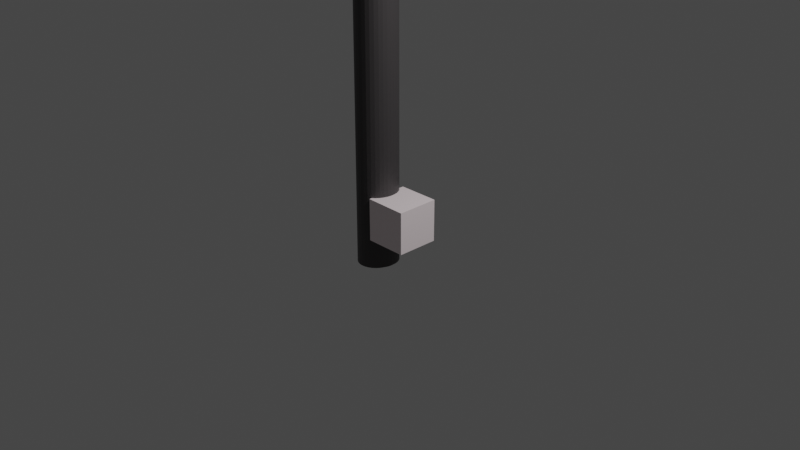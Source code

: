 # Source: sugarkey.blend  (saved by Blender 3.3.6; exported with 4.5.12 LTS)
import bpy
from mathutils import Matrix  # noqa: F401  (used for matrix-valued properties, if any)

bpy.ops.wm.read_factory_settings(use_empty=True)
scene = bpy.context.scene
scene.name = 'Scene'

# ---- collections
col_collection = bpy.data.collections.new('Collection'); scene.collection.children.link(col_collection)

# ---- images (referenced by path relative to the original .blend; pixels are not part of the script)
import os
ASSET_DIR = os.environ.get("B2B_ASSET_DIR", "")  # directory of the original .blend (textures are referenced by path, not embedded)
HERE = os.path.dirname(os.path.abspath(__file__))  # packed textures are extracted next to this script under _unpacked/

def load_image(name, relpath, width, height, colorspace="sRGB"):
    """Load a texture the original file referenced (path relative to the .blend, or extracted next to this script)."""
    p = next((c for c in (os.path.join(HERE, relpath), os.path.join(ASSET_DIR, relpath)) if relpath and os.path.exists(c)), "")
    if p:
        img = bpy.data.images.load(p, check_existing=True)
        img.name = name
    else:  # same state as the original file: an image datablock whose file is absent (Cycles renders it pink)
        img = bpy.data.images.new(name, width, height)
        img.source = "FILE"
        img.filepath = "//" + (relpath or name)
    img.colorspace_settings.name = colorspace
    return img
img_material_002_base_color = load_image('Material.002 Base Color', '_unpacked/Material.8c580839.png', 1024, 1024, 'sRGB')

# ---- materials (node trees are filled in below, after node groups)
mat_material_002 = bpy.data.materials.new('Material.002')
mat_material_002.use_transparent_shadow = False

# ---- material node trees
mat_material_002.use_nodes = True; mat_material_002.node_tree.nodes.clear()
_N = mat_material_002.node_tree.nodes; _L = mat_material_002.node_tree.links
n0 = _N.new('ShaderNodeBsdfPrincipled'); n0.name = 'Principled BSDF'; n0.location = (10, 300)
n0.distribution = 'GGX'
n0.subsurface_method = 'RANDOM_WALK_SKIN'
n0.inputs[3].default_value = 1.45
n0.inputs[27].default_value = (0.0, 0.0, 0.0, 1.0)
n0.inputs[28].default_value = 1.0
n1 = _N.new('ShaderNodeOutputMaterial'); n1.name = 'Material Output'; n1.location = (300, 300)
n2 = _N.new('ShaderNodeTexImage'); n2.name = 'Image Texture'; n2.location = (-280, 260)
n2.image = img_material_002_base_color
_L.new(n0.outputs[0], n1.inputs[0])
_L.new(n2.outputs[0], n0.inputs[0])
n1.is_active_output = True

# ---- world
world_world = bpy.data.worlds.new('World'); scene.world = world_world
world_world.use_nodes = True; world_world.node_tree.nodes.clear()
_N = world_world.node_tree.nodes; _L = world_world.node_tree.links
n0 = _N.new('ShaderNodeOutputWorld'); n0.name = 'World Output'; n0.location = (300, 300)
n1 = _N.new('ShaderNodeBackground'); n1.name = 'Background'; n1.location = (10, 300)
n1.inputs[0].default_value = (0.05088, 0.05088, 0.05088, 1.0)
_L.new(n1.outputs[0], n0.inputs[0])
n0.is_active_output = True
world_world.color = (0.05088, 0.05088, 0.05088)
world_world.use_sun_shadow = False
world_world.sun_shadow_jitter_overblur = 0.0

# ---- cameras
cam_camera = bpy.data.cameras.new('Camera')
cam_camera.clip_end = 100.0
cam_camera.ortho_scale = 7.314

# ---- lights
light_light = bpy.data.lights.new('Light', 'POINT')
light_light.transmission_factor = 0.0
light_light.energy = 1000.0
light_light.shadow_soft_size = 0.1
light_light.shadow_maximum_resolution = 0.006
light_light.use_absolute_resolution = True

# ---- meshes
me_cube_001 = bpy.data.meshes.new('Cube.001')
me_cube_001.from_pydata([(-1.0, -1.0, -1.0), (-1.0, -1.0, 1.0), (-1.0, 1.0, -1.0), (-0.9997, 1.001, 0.9999), (1.0, -1.0, -1.0), (0.9414, -0.9785, 0.9898), (1.0, 1.0, -1.0), (0.9957, 0.9913, 0.9913), (0.83, 0.3639, -5.366), (0.83, 0.3639, -5.839), (0.83, -0.2815, -5.366), (0.8294, -0.2809, -5.838), (0.1913, 0.3612, -5.371), (0.2042, 0.356, -5.853), (0.1849, -0.2817, -5.366), (0.1896, -0.2836, -5.842), (0.01841, -0.2967, 0.6829), (0.02275, -0.2985, -6.186), (-0.03814, -0.2905, 0.6829), (-0.03313, -0.2925, -6.187), (-0.09251, -0.2722, 0.6829), (-0.08657, -0.2746, -6.187), (-0.1426, -0.2424, 0.6829), (-0.1355, -0.2453, -6.188), (-0.1865, -0.2023, 0.6829), (-0.1779, -0.2058, -6.189), (-0.2226, -0.1535, 0.6829), (-0.2122, -0.1577, -6.19), (-0.2494, -0.09776, 0.6829), (-0.237, -0.1027, -6.192), (-0.2659, -0.03729, 0.6829), (-0.2515, -0.04309, -6.193), (-0.2714, 0.02558, 0.6829), (-0.255, 0.01898, -6.195), (-0.2659, 0.08846, 0.6829), (-0.2476, 0.08111, -6.196), (-0.2494, 0.1489, 0.6829), (-0.2295, 0.1409, -6.197), (-0.2226, 0.2046, 0.6829), (-0.2016, 0.1962, -6.198), (-0.1865, 0.2535, 0.6829), (-0.1649, 0.2448, -6.199), (-0.1426, 0.2936, 0.6829), (-0.1209, 0.2848, -6.199), (-0.09251, 0.3234, 0.6829), (-0.07117, 0.3148, -6.198), (-0.03814, 0.3417, 0.6829), (-0.01763, 0.3334, -6.198), (0.01841, 0.3479, 0.6829), (0.03773, 0.3401, -6.197), (0.07495, 0.3417, 0.6829), (0.09284, 0.3345, -6.196), (0.1293, 0.3234, 0.6829), (0.1456, 0.3168, -6.195), (0.1794, 0.2936, 0.6829), (0.194, 0.2877, -6.194), (0.2234, 0.2535, 0.6829), (0.2362, 0.2483, -6.192), (0.2594, 0.2046, 0.6829), (0.2706, 0.2001, -6.191), (0.2862, 0.1489, 0.6829), (0.2959, 0.1451, -6.19), (0.3027, 0.08846, 0.6829), (0.3096, 0.08484, -6.188), (0.3082, 0.02558, 0.6829), (0.314, 0.02267, -6.187), (0.3027, -0.03729, 0.6829), (0.3082, -0.03967, -6.187), (0.2862, -0.09776, 0.6829), (0.2905, -0.09949, -6.185), (0.2594, -0.1535, 0.6829), (0.2631, -0.1548, -6.186), (0.2234, -0.2023, 0.6829), (0.2274, -0.2039, -6.186), (0.1794, -0.2424, 0.6829), (0.1832, -0.2439, -6.186), (0.1293, -0.2722, 0.6829), (0.1331, -0.2737, -6.186), (0.07495, -0.2905, 0.6829), (0.07889, -0.2921, -6.186)], [], [(0, 1, 3, 2), (2, 3, 7, 6), (6, 7, 5, 4), (4, 5, 1, 0), (2, 6, 4, 0), (7, 3, 1, 5), (8, 12, 14, 10), (11, 10, 14, 15), (15, 14, 12, 13), (13, 9, 11, 15), (9, 8, 10, 11), (13, 12, 8, 9), (16, 17, 19, 18), (18, 19, 21, 20), (20, 21, 23, 22), (22, 23, 25, 24), (24, 25, 27, 26), (26, 27, 29, 28), (28, 29, 31, 30), (30, 31, 33, 32), (32, 33, 35, 34), (34, 35, 37, 36), (36, 37, 39, 38), (38, 39, 41, 40), (40, 41, 43, 42), (42, 43, 45, 44), (44, 45, 47, 46), (46, 47, 49, 48), (48, 49, 51, 50), (50, 51, 53, 52), (52, 53, 55, 54), (54, 55, 57, 56), (56, 57, 59, 58), (58, 59, 61, 60), (60, 61, 63, 62), (62, 63, 65, 64), (64, 65, 67, 66), (66, 67, 69, 68), (68, 69, 71, 70), (70, 71, 73, 72), (72, 73, 75, 74), (74, 75, 77, 76), (19, 17, 79, 77, 75, 73, 71, 69, 67, 65, 63, 61, 59, 57, 55, 53, 51, 49, 47, 45, 43, 41, 39, 37, 35, 33, 31, 29, 27, 25, 23, 21), (76, 77, 79, 78), (78, 79, 17, 16), (16, 18, 20, 22, 24, 26, 28, 30, 32, 34, 36, 38, 40, 42, 44, 46, 48, 50, 52, 54, 56, 58, 60, 62, 64, 66, 68, 70, 72, 74, 76, 78)])
_uv = me_cube_001.uv_layers.new(name='UVMap')
_uv.uv.foreach_set('vector', [0.9338, 0.6404, 0.9338, 0.7924, 0.8084, 0.7658, 0.7818, 0.6404, 0.7818, 0.6404, 0.8084, 0.7658, 0.7046, 0.8408, 0.6426, 0.7024, 0.5827, 0.8018, 0.6639, 0.8018, 0.6639, 0.883, 0.5827, 0.883, 0.5827, 0.883, 0.6639, 0.883, 0.6639, 0.9642, 0.5827, 0.9642, 0.5016, 0.8018, 0.5827, 0.8018, 0.5827, 0.883, 0.5016, 0.883, 0.7046, 0.8408, 0.8084, 0.7658, 0.9338, 0.7924, 0.8483, 0.9452, 0.2657, 0.2695, 0.3677, 0.2695, 0.3677, 0.3715, 0.2657, 0.3715, 0.1637, 0.3715, 0.2657, 0.3715, 0.2657, 0.4735, 0.1637, 0.4735, 0.1637, 0.06554, 0.2657, 0.06554, 0.2657, 0.1675, 0.1637, 0.1675, 0.06171, 0.2695, 0.1637, 0.2695, 0.1637, 0.3715, 0.06171, 0.3715, 0.1637, 0.2695, 0.2657, 0.2695, 0.2657, 0.3715, 0.1637, 0.3715, 0.4187, 0.123, 0.3766, 0.123, 0.3766, 0.06559, 0.4187, 0.06559, 0.9366, 0.2294, 0.9366, 0.4414, 0.9233, 0.4414, 0.9233, 0.2294, 0.9233, 0.2294, 0.9233, 0.4414, 0.9101, 0.4414, 0.9101, 0.2294, 0.9101, 0.2294, 0.9101, 0.4414, 0.8968, 0.4414, 0.8968, 0.2294, 0.8968, 0.2294, 0.8968, 0.4414, 0.8836, 0.4414, 0.8836, 0.2294, 0.8836, 0.2294, 0.8836, 0.4414, 0.8703, 0.4414, 0.8703, 0.2294, 0.8703, 0.2294, 0.8703, 0.4414, 0.8571, 0.4414, 0.8571, 0.2294, 0.8571, 0.2294, 0.8571, 0.4414, 0.8438, 0.4414, 0.8438, 0.2294, 0.8438, 0.2294, 0.8438, 0.4414, 0.8306, 0.4414, 0.8306, 0.2294, 0.8306, 0.2294, 0.8306, 0.4414, 0.8173, 0.4414, 0.8173, 0.2294, 0.8173, 0.2294, 0.8173, 0.4414, 0.8041, 0.4414, 0.8041, 0.2294, 0.8041, 0.2294, 0.8041, 0.4414, 0.7908, 0.4414, 0.7908, 0.2294, 0.7908, 0.2294, 0.7908, 0.4414, 0.7776, 0.4414, 0.7776, 0.2294, 0.7776, 0.2294, 0.7776, 0.4414, 0.7644, 0.4414, 0.7644, 0.2294, 0.7644, 0.2294, 0.7644, 0.4414, 0.7511, 0.4414, 0.7511, 0.2294, 0.7511, 0.2294, 0.7511, 0.4414, 0.7379, 0.4414, 0.7379, 0.2294, 0.7379, 0.2294, 0.7379, 0.4414, 0.7246, 0.4414, 0.7246, 0.2294, 0.7246, 0.2294, 0.7246, 0.4414, 0.7114, 0.4414, 0.7114, 0.2294, 0.7114, 0.2294, 0.7114, 0.4414, 0.6981, 0.4414, 0.6981, 0.2294, 0.6981, 0.2294, 0.6981, 0.4414, 0.6849, 0.4414, 0.6849, 0.2294, 0.6849, 0.2294, 0.6849, 0.4414, 0.6716, 0.4414, 0.6716, 0.2294, 0.6716, 0.2294, 0.6716, 0.4414, 0.6584, 0.4414, 0.6584, 0.2294, 0.6584, 0.2294, 0.6584, 0.4414, 0.6451, 0.4414, 0.6451, 0.2294, 0.6451, 0.2294, 0.6451, 0.4414, 0.6319, 0.4414, 0.6319, 0.2294, 0.6319, 0.2294, 0.6319, 0.4414, 0.6186, 0.4414, 0.6186, 0.2294, 0.6186, 0.2294, 0.6186, 0.4414, 0.6054, 0.4414, 0.6054, 0.2294, 0.6054, 0.2294, 0.6054, 0.4414, 0.5921, 0.4414, 0.5921, 0.2294, 0.5921, 0.2294, 0.5921, 0.4414, 0.5789, 0.4414, 0.5789, 0.2294, 0.5789, 0.2294, 0.5789, 0.4414, 0.5656, 0.4414, 0.5656, 0.2294, 0.5656, 0.2294, 0.5656, 0.4414, 0.5524, 0.4414, 0.5524, 0.2294, 0.5524, 0.2294, 0.5524, 0.4414, 0.5391, 0.4414, 0.5391, 0.2294, 0.6385, 0.2232, 0.6186, 0.2252, 0.5988, 0.2232, 0.5797, 0.2175, 0.5621, 0.2081, 0.5467, 0.1954, 0.534, 0.18, 0.5246, 0.1624, 0.5188, 0.1433, 0.5169, 0.1235, 0.5188, 0.1036, 0.5246, 0.08453, 0.534, 0.06694, 0.5467, 0.05152, 0.5621, 0.03887, 0.5797, 0.02947, 0.5988, 0.02368, 0.6186, 0.02173, 0.6385, 0.02368, 0.6576, 0.02947, 0.6752, 0.03887, 0.6906, 0.05152, 0.7032, 0.06694, 0.7126, 0.08453, 0.7184, 0.1036, 0.7204, 0.1235, 0.7184, 0.1433, 0.7126, 0.1624, 0.7032, 0.18, 0.6906, 0.1954, 0.6752, 0.2081, 0.6576, 0.2175, 0.5391, 0.2294, 0.5391, 0.4414, 0.5259, 0.4414, 0.5259, 0.2294, 0.5259, 0.2294, 0.5259, 0.4414, 0.5127, 0.4414, 0.5127, 0.2294, 0.8306, 0.2252, 0.8504, 0.2232, 0.8695, 0.2175, 0.8871, 0.2081, 0.9025, 0.1954, 0.9152, 0.18, 0.9246, 0.1624, 0.9304, 0.1433, 0.9323, 0.1235, 0.9304, 0.1036, 0.9246, 0.08453, 0.9152, 0.06694, 0.9025, 0.05152, 0.8871, 0.03887, 0.8695, 0.02947, 0.8504, 0.02368, 0.8306, 0.02173, 0.8107, 0.02368, 0.7917, 0.02947, 0.7741, 0.03887, 0.7586, 0.05152, 0.746, 0.06694, 0.7366, 0.08453, 0.7308, 0.1036, 0.7288, 0.1235, 0.7308, 0.1433, 0.7366, 0.1624, 0.746, 0.18, 0.7586, 0.1954, 0.7741, 0.2081, 0.7917, 0.2175, 0.8107, 0.2232])
me_cube_001.materials.append(mat_material_002)
me_cube_001.update()

# ---- objects
ob_light = bpy.data.objects.new('Light', light_light)
ob_camera = bpy.data.objects.new('Camera', cam_camera)
ob_cube_001 = bpy.data.objects.new('Cube.001', me_cube_001)

# ---- transforms, parenting, visibility, modifiers, constraints
ob_light.location = (4.076, 1.005, 5.904)
ob_light.rotation_euler = (0.6503, 0.05522, 1.866)
ob_light.lock_rotations_4d = False
ob_light.empty_display_type = 'ARROWS'
ob_light.color = (0.0, 0.0, 0.0, 0.0)
ob_light.lineart.crease_threshold = 0.0
ob_camera.location = (7.359, -6.926, 4.958)
ob_camera.rotation_euler = (1.109, 0.0, 0.8149)
ob_camera.lock_rotations_4d = False
ob_camera.empty_display_type = 'ARROWS'
ob_camera.color = (0.0, 0.0, 0.0, 0.0)
ob_camera.display_type = 'WIRE'
ob_camera.lineart.crease_threshold = 0.0
ob_cube_001.location = (-0.3213, -0.02936, 5.452)
ob_cube_001.scale = (0.7127, 0.7127, 0.9732)

# ---- collection membership
col_collection.objects.link(ob_light)
col_collection.objects.link(ob_camera)
col_collection.objects.link(ob_cube_001)

# ---- scene / render settings (as saved in the file)
scene.camera = ob_camera
scene.frame_start = 1; scene.frame_end = 250; scene.frame_set(1)
scene.render.engine = 'BLENDER_EEVEE_NEXT'
scene.cycles.sampling_pattern = 'TABULATED_SOBOL'
scene.cycles.use_light_tree = False
scene.view_settings.view_transform = 'Filmic'
bpy.context.view_layer.update()

